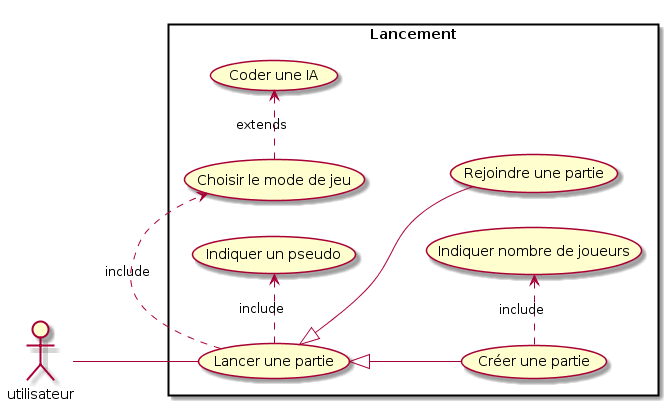

The diagram above was rendered by PlantUML. Its source (embedded in the PNG):
@startuml
left to right direction
skinparam packageStyle rect
actor utilisateur
rectangle Lancement {
  utilisateur -- (Lancer une partie)
  (Lancer une partie) <|-- (Créer une partie)
  (Lancer une partie) <|-- (Rejoindre une partie)
  (Lancer une partie) .> (Choisir le mode de jeu) : include
  (Choisir le mode de jeu) .> (Coder une IA) : extends
  (Lancer une partie) .> (Indiquer un pseudo) : include
  (Créer une partie) .> (Indiquer nombre de joueurs) : include
}
@enduml